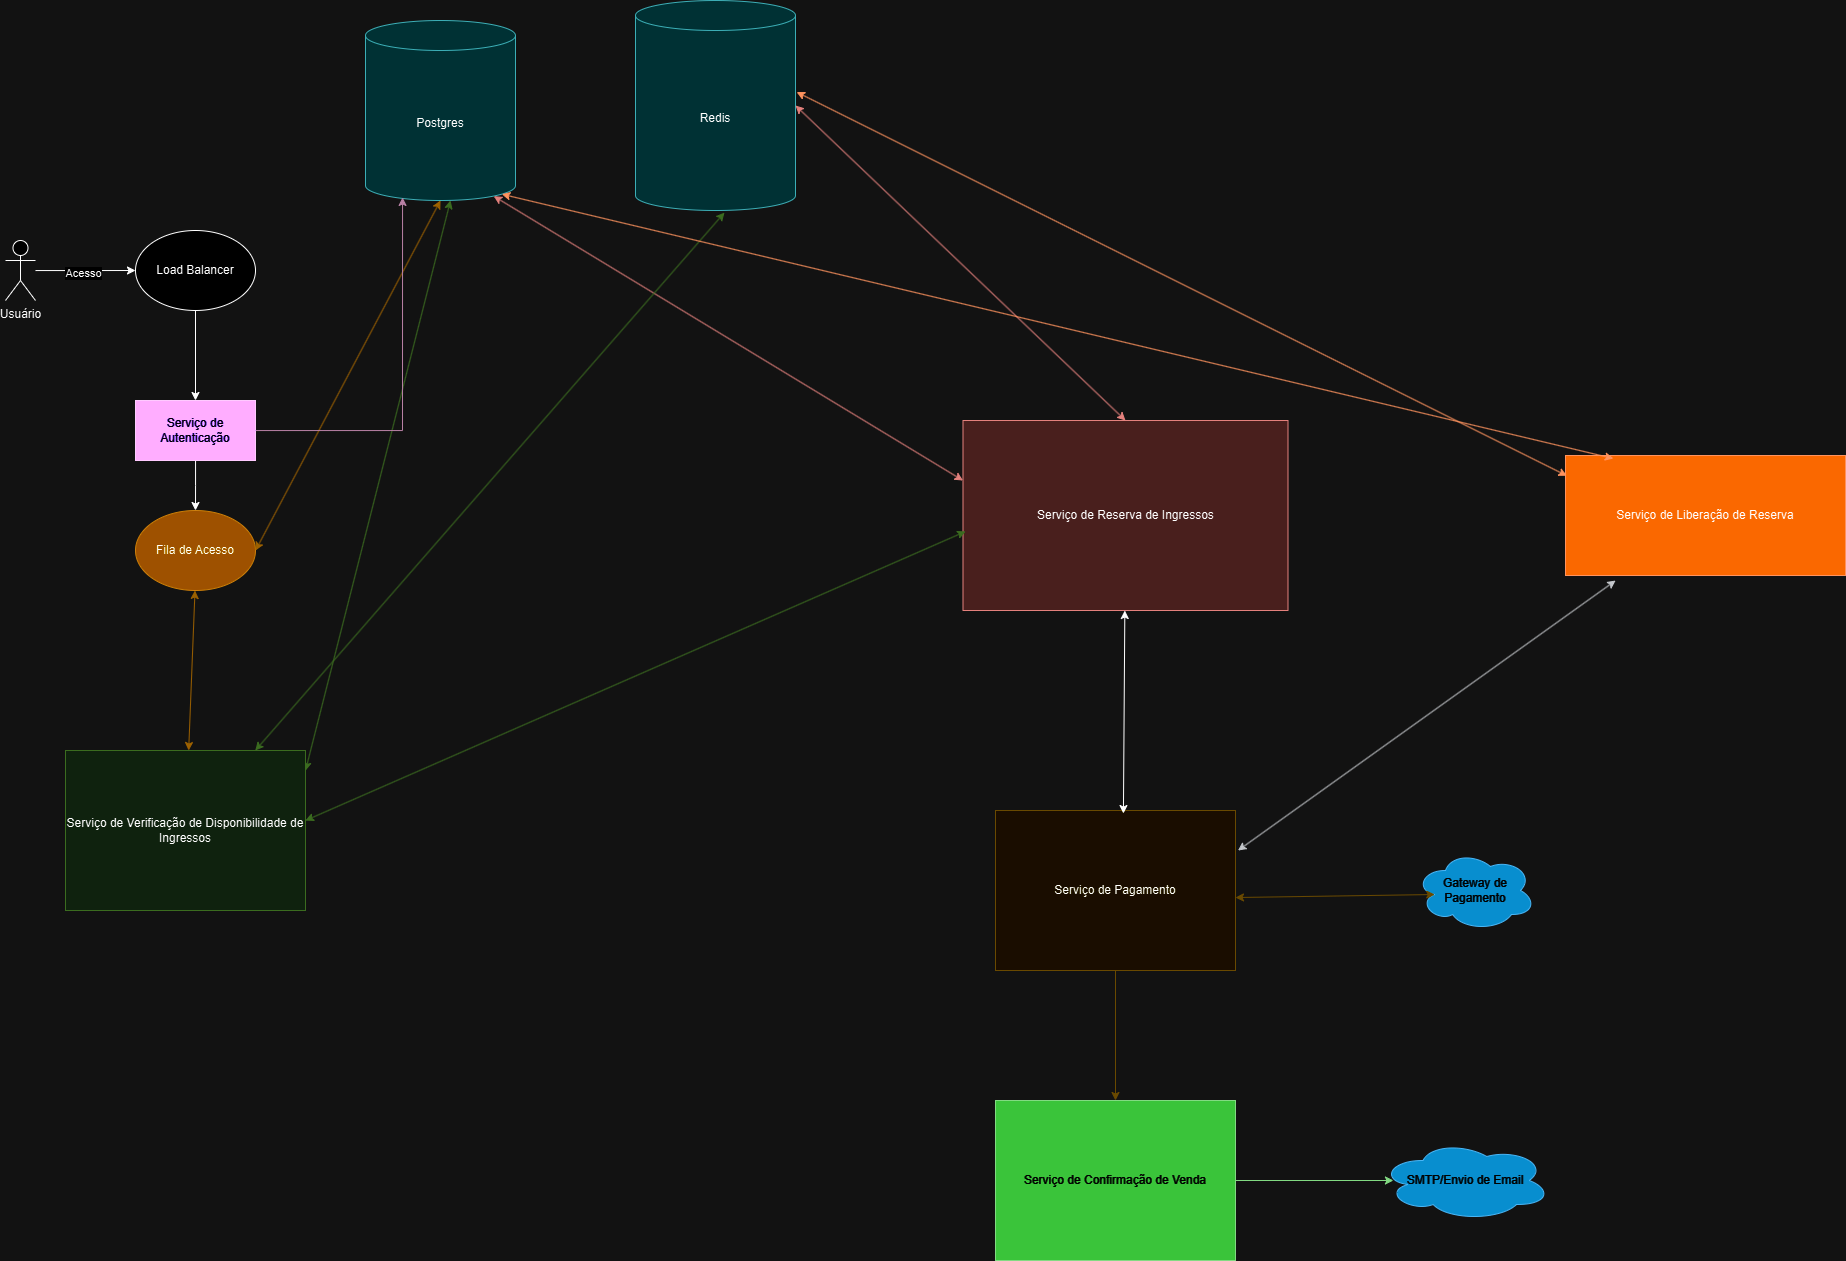

The diagram above was exported from draw.io. Its source (the exported page's mxGraphModel, read from the mxfile embedded in the PNG):
<mxGraphModel dx="1501" dy="1991" grid="1" gridSize="10" guides="1" tooltips="1" connect="1" arrows="1" fold="1" page="1" pageScale="1" pageWidth="827" pageHeight="1169" math="0" shadow="0">
  <root>
    <mxCell id="0" />
    <mxCell id="1" parent="0" />
    <mxCell id="srLl65vTuDKCu5KxaSqY-38" style="edgeStyle=orthogonalEdgeStyle;rounded=0;orthogonalLoop=1;jettySize=auto;html=1;" edge="1" parent="1" source="srLl65vTuDKCu5KxaSqY-37">
      <mxGeometry relative="1" as="geometry">
        <mxPoint x="280" y="160" as="targetPoint" />
      </mxGeometry>
    </mxCell>
    <mxCell id="srLl65vTuDKCu5KxaSqY-39" value="Acesso" style="edgeLabel;html=1;align=center;verticalAlign=middle;resizable=0;points=[];" vertex="1" connectable="0" parent="srLl65vTuDKCu5KxaSqY-38">
      <mxGeometry x="-0.0647" y="-2" relative="1" as="geometry">
        <mxPoint as="offset" />
      </mxGeometry>
    </mxCell>
    <mxCell id="srLl65vTuDKCu5KxaSqY-37" value="Usuário" style="shape=umlActor;verticalLabelPosition=bottom;verticalAlign=top;html=1;outlineConnect=0;" vertex="1" parent="1">
      <mxGeometry x="150" y="130" width="30" height="60" as="geometry" />
    </mxCell>
    <mxCell id="srLl65vTuDKCu5KxaSqY-43" style="edgeStyle=orthogonalEdgeStyle;rounded=0;orthogonalLoop=1;jettySize=auto;html=1;entryX=0.5;entryY=0;entryDx=0;entryDy=0;" edge="1" parent="1" source="srLl65vTuDKCu5KxaSqY-41" target="srLl65vTuDKCu5KxaSqY-42">
      <mxGeometry relative="1" as="geometry">
        <mxPoint x="340" y="270" as="targetPoint" />
      </mxGeometry>
    </mxCell>
    <mxCell id="srLl65vTuDKCu5KxaSqY-41" value="Load Balancer" style="ellipse;whiteSpace=wrap;html=1;" vertex="1" parent="1">
      <mxGeometry x="280" y="120" width="120" height="80" as="geometry" />
    </mxCell>
    <mxCell id="srLl65vTuDKCu5KxaSqY-44" style="edgeStyle=orthogonalEdgeStyle;rounded=0;orthogonalLoop=1;jettySize=auto;html=1;" edge="1" parent="1" source="srLl65vTuDKCu5KxaSqY-42">
      <mxGeometry relative="1" as="geometry">
        <mxPoint x="340" y="400" as="targetPoint" />
      </mxGeometry>
    </mxCell>
    <mxCell id="srLl65vTuDKCu5KxaSqY-42" value="Serviço de Autenticação" style="rounded=0;whiteSpace=wrap;html=1;fillColor=#6a00ff;fontColor=#ffffff;strokeColor=#3700CC;" vertex="1" parent="1">
      <mxGeometry x="280" y="290" width="120" height="60" as="geometry" />
    </mxCell>
    <mxCell id="srLl65vTuDKCu5KxaSqY-47" value="Fila de Acesso" style="ellipse;whiteSpace=wrap;html=1;fillColor=#f0a30a;fontColor=#000000;strokeColor=#BD7000;" vertex="1" parent="1">
      <mxGeometry x="280" y="400" width="120" height="80" as="geometry" />
    </mxCell>
    <mxCell id="srLl65vTuDKCu5KxaSqY-48" value="Redis" style="shape=cylinder3;whiteSpace=wrap;html=1;boundedLbl=1;backgroundOutline=1;size=15;fillColor=#b0e3e6;strokeColor=#0e8088;" vertex="1" parent="1">
      <mxGeometry x="780" y="-110" width="160" height="210" as="geometry" />
    </mxCell>
    <mxCell id="srLl65vTuDKCu5KxaSqY-49" value="Postgres" style="shape=cylinder3;whiteSpace=wrap;html=1;boundedLbl=1;backgroundOutline=1;size=15;fillColor=#b0e3e6;strokeColor=#0e8088;" vertex="1" parent="1">
      <mxGeometry x="510" y="-90" width="150" height="180" as="geometry" />
    </mxCell>
    <mxCell id="srLl65vTuDKCu5KxaSqY-59" value="Serviço de Reserva de Ingressos" style="rounded=0;whiteSpace=wrap;html=1;fillColor=#f8cecc;strokeColor=#b85450;" vertex="1" parent="1">
      <mxGeometry x="1107.5" y="310" width="325" height="190" as="geometry" />
    </mxCell>
    <mxCell id="srLl65vTuDKCu5KxaSqY-92" style="edgeStyle=orthogonalEdgeStyle;rounded=0;orthogonalLoop=1;jettySize=auto;html=1;entryX=0.5;entryY=0;entryDx=0;entryDy=0;fillColor=#fff2cc;strokeColor=#d6b656;" edge="1" parent="1" source="srLl65vTuDKCu5KxaSqY-62" target="srLl65vTuDKCu5KxaSqY-91">
      <mxGeometry relative="1" as="geometry" />
    </mxCell>
    <mxCell id="srLl65vTuDKCu5KxaSqY-62" value="Serviço de Pagamento" style="rounded=0;whiteSpace=wrap;html=1;fillColor=#fff2cc;strokeColor=#d6b656;" vertex="1" parent="1">
      <mxGeometry x="1140" y="700" width="240" height="160" as="geometry" />
    </mxCell>
    <mxCell id="srLl65vTuDKCu5KxaSqY-69" value="Gateway de Pagamento" style="ellipse;shape=cloud;whiteSpace=wrap;html=1;fillColor=#1ba1e2;fontColor=#ffffff;strokeColor=#006EAF;" vertex="1" parent="1">
      <mxGeometry x="1560" y="740" width="120" height="80" as="geometry" />
    </mxCell>
    <mxCell id="srLl65vTuDKCu5KxaSqY-91" value="Serviço de Confirmação de Venda" style="rounded=0;whiteSpace=wrap;html=1;fillColor=#008a00;fontColor=#ffffff;strokeColor=#005700;" vertex="1" parent="1">
      <mxGeometry x="1140" y="990" width="240" height="160" as="geometry" />
    </mxCell>
    <mxCell id="srLl65vTuDKCu5KxaSqY-93" value="SMTP/Envio de Email" style="ellipse;shape=cloud;whiteSpace=wrap;html=1;fillColor=#1ba1e2;fontColor=#ffffff;strokeColor=#006EAF;" vertex="1" parent="1">
      <mxGeometry x="1525" y="1030" width="170" height="80" as="geometry" />
    </mxCell>
    <mxCell id="srLl65vTuDKCu5KxaSqY-94" style="edgeStyle=orthogonalEdgeStyle;rounded=0;orthogonalLoop=1;jettySize=auto;html=1;entryX=0.076;entryY=0.5;entryDx=0;entryDy=0;entryPerimeter=0;fillColor=#008a00;strokeColor=#005700;" edge="1" parent="1" source="srLl65vTuDKCu5KxaSqY-91" target="srLl65vTuDKCu5KxaSqY-93">
      <mxGeometry relative="1" as="geometry" />
    </mxCell>
    <mxCell id="srLl65vTuDKCu5KxaSqY-106" value="" style="endArrow=classic;startArrow=classic;html=1;rounded=0;exitX=1;exitY=0.5;exitDx=0;exitDy=0;entryX=0.5;entryY=1;entryDx=0;entryDy=0;entryPerimeter=0;fillColor=#ffcd28;gradientColor=#ffa500;strokeColor=#d79b00;" edge="1" parent="1" source="srLl65vTuDKCu5KxaSqY-47" target="srLl65vTuDKCu5KxaSqY-49">
      <mxGeometry width="50" height="50" relative="1" as="geometry">
        <mxPoint x="480" y="440" as="sourcePoint" />
        <mxPoint x="530" y="390" as="targetPoint" />
      </mxGeometry>
    </mxCell>
    <mxCell id="srLl65vTuDKCu5KxaSqY-107" value="" style="endArrow=classic;startArrow=classic;html=1;rounded=0;exitX=0.5;exitY=0;exitDx=0;exitDy=0;entryX=1;entryY=0.5;entryDx=0;entryDy=0;entryPerimeter=0;fillColor=#f8cecc;gradientColor=#ea6b66;strokeColor=#b85450;" edge="1" parent="1" source="srLl65vTuDKCu5KxaSqY-59" target="srLl65vTuDKCu5KxaSqY-48">
      <mxGeometry width="50" height="50" relative="1" as="geometry">
        <mxPoint x="1140" y="260" as="sourcePoint" />
        <mxPoint x="1190" y="210" as="targetPoint" />
      </mxGeometry>
    </mxCell>
    <mxCell id="srLl65vTuDKCu5KxaSqY-108" value="" style="endArrow=classic;startArrow=classic;html=1;rounded=0;entryX=0.855;entryY=1;entryDx=0;entryDy=-4.35;entryPerimeter=0;fillColor=#f8cecc;gradientColor=#ea6b66;strokeColor=#b85450;" edge="1" parent="1" target="srLl65vTuDKCu5KxaSqY-49">
      <mxGeometry width="50" height="50" relative="1" as="geometry">
        <mxPoint x="1107.5" y="370" as="sourcePoint" />
        <mxPoint x="997.5" y="320" as="targetPoint" />
      </mxGeometry>
    </mxCell>
    <mxCell id="srLl65vTuDKCu5KxaSqY-109" value="" style="endArrow=classic;startArrow=classic;html=1;rounded=0;entryX=0.008;entryY=0.584;entryDx=0;entryDy=0;entryPerimeter=0;fillColor=#d5e8d4;gradientColor=#97d077;strokeColor=#82b366;" edge="1" parent="1" target="srLl65vTuDKCu5KxaSqY-59">
      <mxGeometry width="50" height="50" relative="1" as="geometry">
        <mxPoint x="450" y="710" as="sourcePoint" />
        <mxPoint x="500" y="660" as="targetPoint" />
      </mxGeometry>
    </mxCell>
    <mxCell id="srLl65vTuDKCu5KxaSqY-111" value="" style="endArrow=classic;startArrow=classic;html=1;rounded=0;entryX=0.567;entryY=1;entryDx=0;entryDy=0;entryPerimeter=0;fillColor=#d5e8d4;gradientColor=#97d077;strokeColor=#82b366;" edge="1" parent="1" target="srLl65vTuDKCu5KxaSqY-49">
      <mxGeometry width="50" height="50" relative="1" as="geometry">
        <mxPoint x="450" y="660" as="sourcePoint" />
        <mxPoint x="500" y="610" as="targetPoint" />
      </mxGeometry>
    </mxCell>
    <mxCell id="srLl65vTuDKCu5KxaSqY-112" value="" style="endArrow=classic;startArrow=classic;html=1;rounded=0;entryX=0.556;entryY=1.01;entryDx=0;entryDy=0;entryPerimeter=0;fillColor=#d5e8d4;gradientColor=#97d077;strokeColor=#82b366;" edge="1" parent="1" source="srLl65vTuDKCu5KxaSqY-53" target="srLl65vTuDKCu5KxaSqY-48">
      <mxGeometry width="50" height="50" relative="1" as="geometry">
        <mxPoint x="460" y="670" as="sourcePoint" />
        <mxPoint x="500" y="640" as="targetPoint" />
      </mxGeometry>
    </mxCell>
    <mxCell id="srLl65vTuDKCu5KxaSqY-115" value="" style="endArrow=classic;startArrow=classic;html=1;rounded=0;fillColor=#ffcd28;gradientColor=#ffa500;strokeColor=#d79b00;" edge="1" parent="1" source="srLl65vTuDKCu5KxaSqY-53">
      <mxGeometry width="50" height="50" relative="1" as="geometry">
        <mxPoint x="339.5" y="530" as="sourcePoint" />
        <mxPoint x="339.5" y="480" as="targetPoint" />
      </mxGeometry>
    </mxCell>
    <mxCell id="srLl65vTuDKCu5KxaSqY-53" value="Serviço de Verificação de Disponibilidade de Ingressos" style="rounded=0;whiteSpace=wrap;html=1;fillColor=#d5e8d4;strokeColor=#82b366;" vertex="1" parent="1">
      <mxGeometry x="210" y="640" width="240" height="160" as="geometry" />
    </mxCell>
    <mxCell id="srLl65vTuDKCu5KxaSqY-117" style="edgeStyle=orthogonalEdgeStyle;rounded=0;orthogonalLoop=1;jettySize=auto;html=1;entryX=0.247;entryY=0.983;entryDx=0;entryDy=0;entryPerimeter=0;fillColor=#e6d0de;gradientColor=#d5739d;strokeColor=#996185;" edge="1" parent="1" source="srLl65vTuDKCu5KxaSqY-42" target="srLl65vTuDKCu5KxaSqY-49">
      <mxGeometry relative="1" as="geometry" />
    </mxCell>
    <mxCell id="srLl65vTuDKCu5KxaSqY-120" value="" style="endArrow=classic;startArrow=classic;html=1;rounded=0;entryX=0.16;entryY=0.55;entryDx=0;entryDy=0;entryPerimeter=0;exitX=1;exitY=0.544;exitDx=0;exitDy=0;exitPerimeter=0;fillColor=#fff2cc;gradientColor=#ffd966;strokeColor=#d6b656;" edge="1" parent="1" source="srLl65vTuDKCu5KxaSqY-62" target="srLl65vTuDKCu5KxaSqY-69">
      <mxGeometry width="50" height="50" relative="1" as="geometry">
        <mxPoint x="1430" y="790" as="sourcePoint" />
        <mxPoint x="1480" y="740" as="targetPoint" />
      </mxGeometry>
    </mxCell>
    <mxCell id="srLl65vTuDKCu5KxaSqY-121" value="" style="endArrow=classic;startArrow=classic;html=1;rounded=0;exitX=0.533;exitY=0.019;exitDx=0;exitDy=0;exitPerimeter=0;" edge="1" parent="1" source="srLl65vTuDKCu5KxaSqY-62" target="srLl65vTuDKCu5KxaSqY-59">
      <mxGeometry width="50" height="50" relative="1" as="geometry">
        <mxPoint x="1230" y="570" as="sourcePoint" />
        <mxPoint x="1280" y="520" as="targetPoint" />
      </mxGeometry>
    </mxCell>
    <mxCell id="srLl65vTuDKCu5KxaSqY-122" value="Serviço de Liberação de Reserva" style="rounded=0;whiteSpace=wrap;html=1;fillColor=#fa6800;strokeColor=#C73500;fontColor=#000000;" vertex="1" parent="1">
      <mxGeometry x="1710" y="345" width="280" height="120" as="geometry" />
    </mxCell>
    <mxCell id="srLl65vTuDKCu5KxaSqY-123" value="" style="endArrow=classic;startArrow=classic;html=1;rounded=0;entryX=0.179;entryY=1.042;entryDx=0;entryDy=0;entryPerimeter=0;fillColor=#ffff88;strokeColor=#36393d;" edge="1" parent="1" target="srLl65vTuDKCu5KxaSqY-122">
      <mxGeometry width="50" height="50" relative="1" as="geometry">
        <mxPoint x="1382.5" y="740" as="sourcePoint" />
        <mxPoint x="1432.5" y="690" as="targetPoint" />
      </mxGeometry>
    </mxCell>
    <mxCell id="srLl65vTuDKCu5KxaSqY-131" value="" style="endArrow=classic;startArrow=classic;html=1;rounded=0;exitX=0.005;exitY=0.169;exitDx=0;exitDy=0;exitPerimeter=0;entryX=1.007;entryY=0.436;entryDx=0;entryDy=0;entryPerimeter=0;fillColor=#fa6800;strokeColor=#C73500;" edge="1" parent="1" source="srLl65vTuDKCu5KxaSqY-122" target="srLl65vTuDKCu5KxaSqY-48">
      <mxGeometry width="50" height="50" relative="1" as="geometry">
        <mxPoint x="1420" y="200" as="sourcePoint" />
        <mxPoint x="1470" y="150" as="targetPoint" />
      </mxGeometry>
    </mxCell>
    <mxCell id="srLl65vTuDKCu5KxaSqY-132" value="" style="endArrow=classic;startArrow=classic;html=1;rounded=0;entryX=0.171;entryY=0.025;entryDx=0;entryDy=0;entryPerimeter=0;exitX=0.909;exitY=0.965;exitDx=0;exitDy=0;exitPerimeter=0;fillColor=#fa6800;strokeColor=#C73500;" edge="1" parent="1" source="srLl65vTuDKCu5KxaSqY-49" target="srLl65vTuDKCu5KxaSqY-122">
      <mxGeometry width="50" height="50" relative="1" as="geometry">
        <mxPoint x="1645" y="230" as="sourcePoint" />
        <mxPoint x="1695" y="180" as="targetPoint" />
      </mxGeometry>
    </mxCell>
  </root>
</mxGraphModel>